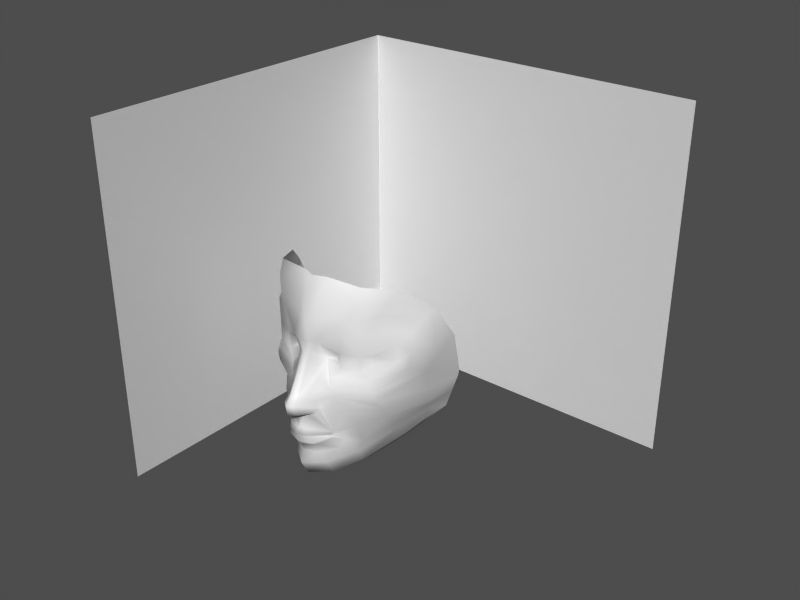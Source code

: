 # Source: hero2-1.blend  (saved by Blender 2.34.0; exported with 4.5.12 LTS)
import bpy
from mathutils import Matrix  # noqa: F401  (used for matrix-valued properties, if any)

bpy.ops.wm.read_factory_settings(use_empty=True)
scene = bpy.context.scene
scene.name = '1'

# ---- collections
col_collection_1 = bpy.data.collections.new('Collection 1'); scene.collection.children.link(col_collection_1)

# ---- materials (node trees are filled in below, after node groups)
mat_material = bpy.data.materials.new('Material')
mat_material.alpha_threshold = 0.0
mat_material.preview_render_type = 'FLAT'
mat_material.roughness = 0.5
mat_material.line_color = (0.0, 0.0, 0.0, 1.0)

# ---- material node trees

# ---- meshes
me_plane_001 = bpy.data.meshes.new('Plane.001')
me_plane_001.from_pydata([(0.0819, -0.3449, 1.866e-08), (0.07519, -0.1815, 1.12e-08), (0.005092, -0.03007, 1.537e-09), (0.1403, 0.3203, -7.87e-09), (0.07197, -0.1282, 0.0001982), (0.08989, -0.2352, 1.421e-08), (0.02799, 0.06343, -1.549e-09), (0.0618, -0.04279, 4.572e-09), (0.05773, -0.1571, 0.0001982), (0.1047, -0.2831, 9.584e-09), (0.06395, -0.2047, 1.174e-08), (0.1256, -0.4244, 2.404e-08), (-0.005028, 0.02432, -1.283e-09), (0.1298, 0.2629, -5.819e-09), (0.1501, 0.4135, -1.155e-08), (0.1742, 0.5363, -1.589e-08), (0.2101, 0.6385, -1.913e-08), (0.2308, 0.6433, 0.07404), (0.2661, 0.6293, 0.2503), (0.5704, 0.4628, 0.4482), (0.6677, 0.3025, 0.4837), (0.7548, 0.02144, 0.4497), (0.3755, -0.4116, 0.1569), (0.7483, -0.1793, 0.3833), (0.6391, -0.3073, 0.2729), (0.7519, 0.06343, 0.4574), (0.5372, -0.3623, 0.2195), (0.2399, 0.2804, 0.2584), (0.2394, 0.1994, 0.2584), (0.2072, 0.1994, 0.1653), (0.2075, 0.2804, 0.1653), (0.3076, 0.2272, 0.2939), (0.3079, 0.2676, 0.2939), (0.2311, 0.2505, 0.1249), (0.231, 0.2207, 0.1249), (0.2631, 0.4087, 0.2863), (0.1457, 0.3372, 0.0737), (0.2008, 0.3818, 0.1715), (0.3939, 0.3138, 0.3669), (0.3983, 0.2272, 0.367), (0.2207, 0.2152, 0.06764), (0.1791, 0.1453, 0.1251), (0.2435, 0.1505, 0.2828), (0.2612, 0.09721, 0.3127), (0.1769, 0.0887, 0.1251), (0.4294, 0.1842, 0.3975), (0.4314, 0.3844, 0.4076), (0.3358, 0.4851, 0.2947), (0.1419, 0.2629, 0.03191), (0.02425, 0.02432, 0.03805), (0.09098, -0.04279, 0.03928), (0.05727, 0.06343, 0.02946), (0.134, 0.3326, 0.03191), (0.03434, -0.03007, 0.03928), (0.1476, -0.03007, 0.07488), (0.09018, 0.06343, 0.05155), (0.1226, -0.04279, 0.07488), (0.1376, 0.02432, 0.07365), (0.08569, -0.1996, 0.0732), (0.0687, -0.1517, 0.05217), (0.1162, -0.223, 0.0732), (0.0928, -0.1766, 0.05217), (0.1673, -0.1687, 0.1336), (0.1673, -0.183, 0.1336), (0.1673, -0.161, 0.1336), (0.1673, -0.1748, 0.1336), (0.0767, -0.1216, 0.05032), (0.1637, -0.1424, 0.1443), (0.2184, -0.1482, 0.174), (0.215, -0.1939, 0.1802), (0.1882, -0.2424, 0.1625), (0.1396, -0.2821, 0.0637), (0.1967, -0.4082, 0.1103), (0.1531, -0.3318, 0.1022), (0.2825, -0.2959, 0.2), (0.3279, -0.3708, 0.1906), (0.2947, -0.4342, 0.05862), (0.1764, -0.02715, 0.1802), (0.248, -0.1125, 0.23), (0.2948, -0.2247, 0.2231), (0.5279, -0.2912, 0.2784), (0.4826, -0.2163, 0.2879), (0.6392, -0.153, 0.355), (0.658, -0.2096, 0.3455), (0.1734, 0.04786, 0.1551), (0.2743, 0.04478, 0.3205), (0.3319, -0.02045, 0.3206), (0.44, -0.1633, 0.3061), (0.3837, -0.09213, 0.312), (0.2067, 0.4706, 0.2098), (0.1724, 0.4431, 0.05529), (0.5528, 0.1257, 0.4149), (0.5705, 0.01122, 0.4052), (0.5947, -0.06685, 0.3983), (0.612, -0.1038, 0.3844), (0.5353, 0.444, 0.4241), (0.1898, 0.5501, 0.05311), (0.2204, 0.5628, 0.2287), (0.3741, 0.5522, 0.3314), (0.4308, 0.5869, 0.3503), (0.4304, 0.2825, 0.4158), (0.544, 0.2937, 0.4674), (0.7515, -0.07894, 0.4165), (0.7499, -0.1291, 0.3999), (0.7531, -0.02875, 0.4331), (0.7531, -0.02875, -0.4319), (0.7499, -0.1291, -0.3987), (0.7515, -0.07894, -0.4153), (0.544, 0.2937, -0.4662), (0.4304, 0.2825, -0.4146), (0.4308, 0.5869, -0.349), (0.3741, 0.5522, -0.3301), (0.2204, 0.5628, -0.2275), (0.1898, 0.5501, -0.05185), (0.5353, 0.444, -0.4229), (0.612, -0.1038, -0.3831), (0.5947, -0.06685, -0.397), (0.5705, 0.01122, -0.404), (0.5528, 0.1257, -0.4136), (0.1724, 0.4431, -0.05403), (0.2067, 0.4706, -0.2085), (0.3837, -0.09213, -0.3107), (0.44, -0.1633, -0.3049), (0.3319, -0.02045, -0.3193), (0.2743, 0.04478, -0.3192), (0.1734, 0.04786, -0.1538), (0.658, -0.2096, -0.3443), (0.6392, -0.153, -0.3537), (0.4826, -0.2163, -0.2866), (0.5279, -0.2912, -0.2771), (0.2948, -0.2247, -0.2218), (0.248, -0.1125, -0.2287), (0.1764, -0.02715, -0.1789), (0.2947, -0.4342, -0.05737), (0.3279, -0.3708, -0.1893), (0.2825, -0.2959, -0.1988), (0.1531, -0.3318, -0.1009), (0.1967, -0.4082, -0.1091), (0.1396, -0.2821, -0.06245), (0.1882, -0.2424, -0.1612), (0.215, -0.1939, -0.1789), (0.2184, -0.1482, -0.1728), (0.1637, -0.1424, -0.143), (0.0767, -0.1216, -0.04907), (0.1673, -0.1748, -0.1324), (0.1673, -0.161, -0.1324), (0.1673, -0.183, -0.1324), (0.1673, -0.1687, -0.1324), (0.0928, -0.1766, -0.05091), (0.1162, -0.223, -0.07195), (0.0687, -0.1517, -0.05091), (0.08569, -0.1996, -0.07195), (0.1376, 0.02432, -0.07239), (0.1226, -0.04279, -0.07362), (0.09018, 0.06343, -0.0503), (0.1476, -0.03007, -0.07362), (0.03434, -0.03007, -0.03802), (0.134, 0.3326, -0.03066), (0.05727, 0.06343, -0.0282), (0.09098, -0.04279, -0.03802), (0.02425, 0.02432, -0.0368), (0.1419, 0.2629, -0.03066), (0.3358, 0.4851, -0.2934), (0.4314, 0.3844, -0.4063), (0.4294, 0.1842, -0.3962), (0.1769, 0.0887, -0.1238), (0.2612, 0.09721, -0.3114), (0.2435, 0.1505, -0.2815), (0.1791, 0.1453, -0.1239), (0.2207, 0.2152, -0.06638), (0.3983, 0.2272, -0.3658), (0.3939, 0.3138, -0.3656), (0.2008, 0.3818, -0.1702), (0.1457, 0.3372, -0.07244), (0.2631, 0.4087, -0.2851), (0.231, 0.2207, -0.1236), (0.2311, 0.2505, -0.1236), (0.3079, 0.2676, -0.2926), (0.3076, 0.2272, -0.2926), (0.2075, 0.2804, -0.1641), (0.2072, 0.1994, -0.1641), (0.2394, 0.1994, -0.2571), (0.2399, 0.2804, -0.2571), (0.5372, -0.3623, -0.2182), (0.7519, 0.06343, -0.4561), (0.6391, -0.3073, -0.2717), (0.7483, -0.1793, -0.382), (0.3755, -0.4116, -0.1557), (0.7548, 0.02144, -0.4485), (0.6677, 0.3025, -0.4825), (0.5704, 0.4628, -0.4469), (0.2661, 0.6293, -0.249), (0.2308, 0.6433, -0.07279), (0.2956, -0.4535, -0.0001918), (0.3755, -0.4264, 0.0006276), (0.5338, -0.3847, 0.0006276), (0.6578, -0.3159, 0.0006276)], [], [(29, 28, 27, 30), (27, 28, 31, 32), (29, 30, 33, 34), (30, 37, 36, 33), (27, 35, 37, 30), (27, 32, 38, 35), (32, 31, 39, 38), (29, 34, 40, 41), (28, 29, 41, 42), (28, 42, 39, 31), (33, 36, 40, 34), (42, 43, 45, 39), (42, 41, 44, 43), (35, 38, 46, 47), (12, 49, 51, 6), (12, 2, 53, 49), (7, 50, 53, 2), (13, 6, 51, 48), (13, 48, 52, 3), (50, 56, 54, 53), (49, 53, 54, 57), (49, 57, 55, 51), (39, 45, 100), (1, 61, 59, 8), (1, 10, 58, 61), (5, 60, 58, 10), (60, 63, 65, 58), (61, 58, 65, 62), (61, 62, 64, 59), (4, 8, 59, 66), (59, 64, 67, 66), (5, 9, 71, 60), (60, 71, 70, 63), (63, 70, 69, 65), (62, 65, 69, 68), (62, 68, 67, 64), (73, 0, 11, 72), (0, 73, 71, 9), (72, 75, 74, 73), (70, 71, 73, 74), (193, 76, 72, 11), (22, 75, 72, 76), (36, 52, 48, 40), (40, 48, 51, 55), (40, 55, 44, 41), (4, 66, 50, 7), (50, 66, 67, 56), (54, 56, 67, 77), (69, 70, 74, 79), (68, 69, 79, 78), (67, 68, 78, 77), (75, 80, 81, 74), (80, 83, 82, 81), (22, 26, 80, 75), (24, 83, 80, 26), (44, 55, 57, 84), (54, 77, 84, 57), (84, 77, 86, 85), (43, 44, 84, 85), (79, 87, 88, 78), (74, 81, 87, 79), (77, 78, 88, 86), (35, 47, 89, 37), (36, 37, 89, 90), (43, 85, 91, 45), (85, 86, 92, 91), (88, 87, 94, 93), (86, 88, 93, 92), (81, 82, 94, 87), (46, 100, 101, 95), (90, 89, 97, 96), (89, 47, 98, 97), (47, 46, 95, 98), (3, 52, 14), (14, 52, 36, 90), (14, 90, 96, 15), (15, 96, 17, 16), (17, 96, 97, 18), (18, 97, 98, 99), (19, 99, 98, 95), (100, 45, 91, 101), (100, 46, 38), (100, 38, 39), (19, 95, 101, 20), (20, 101, 91, 25), (21, 25, 91, 92), (23, 103, 82, 83), (82, 103, 102, 94), (93, 94, 102, 104), (21, 92, 93, 104), (23, 83, 24), (180, 179, 182, 181), (182, 177, 178, 181), (180, 175, 176, 179), (179, 176, 173, 172), (182, 179, 172, 174), (182, 174, 171, 177), (177, 171, 170, 178), (180, 168, 169, 175), (181, 167, 168, 180), (181, 178, 170, 167), (176, 175, 169, 173), (167, 170, 164, 166), (167, 166, 165, 168), (174, 162, 163, 171), (12, 6, 158, 160), (12, 160, 156, 2), (7, 2, 156, 159), (13, 161, 158, 6), (13, 3, 157, 161), (159, 156, 155, 153), (160, 152, 155, 156), (160, 158, 154, 152), (170, 109, 164), (1, 8, 150, 148), (1, 148, 151, 10), (5, 10, 151, 149), (149, 151, 144, 146), (148, 147, 144, 151), (148, 150, 145, 147), (4, 143, 150, 8), (150, 143, 142, 145), (5, 149, 138, 9), (149, 146, 139, 138), (146, 144, 140, 139), (147, 141, 140, 144), (147, 145, 142, 141), (11, 0, 136, 137), (0, 9, 138, 136), (137, 136, 135, 134), (139, 135, 136, 138), (193, 11, 137, 133), (187, 133, 137, 134), (173, 169, 161, 157), (169, 154, 158, 161), (169, 168, 165, 154), (4, 7, 159, 143), (159, 153, 142, 143), (155, 132, 142, 153), (140, 130, 135, 139), (141, 131, 130, 140), (142, 132, 131, 141), (134, 135, 128, 129), (129, 128, 127, 126), (187, 134, 129, 183), (185, 183, 129, 126), (165, 125, 152, 154), (155, 152, 125, 132), (125, 124, 123, 132), (166, 124, 125, 165), (130, 131, 121, 122), (135, 130, 122, 128), (132, 123, 121, 131), (174, 172, 120, 162), (173, 119, 120, 172), (166, 164, 118, 124), (124, 118, 117, 123), (121, 116, 115, 122), (123, 117, 116, 121), (128, 122, 115, 127), (163, 114, 108, 109), (119, 113, 112, 120), (120, 112, 111, 162), (162, 111, 114, 163), (3, 14, 157), (14, 119, 173, 157), (14, 15, 113, 119), (15, 16, 192, 113), (192, 191, 112, 113), (191, 110, 111, 112), (190, 114, 111, 110), (109, 108, 118, 164), (109, 171, 163), (109, 170, 171), (190, 189, 108, 114), (189, 184, 118, 108), (188, 117, 118, 184), (186, 126, 127, 106), (127, 115, 107, 106), (116, 105, 107, 115), (188, 105, 116, 117), (186, 185, 126), (22, 76, 193, 194), (193, 133, 187, 194), (183, 195, 194, 187), (22, 194, 195, 26), (183, 185, 196, 195), (24, 26, 195, 196)])
me_plane_001.polygons.foreach_set('use_smooth', [True] * 188)
_uv = me_plane_001.uv_layers.new(name='UVMap')
_uv.uv.foreach_set('vector', [0.5469, 0.4473, 0.5957, 0.4473, 0.5957, 0.4883, 0.5469, 0.4883, 0.5957, 0.4883, 0.5957, 0.4473, 0.6113, 0.4609, 0.6113, 0.4844, 0.5469, 0.4473, 0.5469, 0.4883, 0.5293, 0.4727, 0.5293, 0.457, 0.5469, 0.4883, 0.5527, 0.5391, 0.5, 0.5176, 0.5293, 0.4727, 0.5957, 0.4883, 0.6094, 0.5547, 0.5527, 0.5391, 0.5469, 0.4883, 0.5957, 0.4883, 0.6113, 0.4844, 0.6504, 0.5059, 0.6094, 0.5547, 0.6113, 0.4844, 0.6113, 0.4609, 0.6504, 0.4609, 0.6504, 0.5059, 0.5469, 0.4473, 0.5293, 0.457, 0.4961, 0.4551, 0.5293, 0.4199, 0.5957, 0.4473, 0.5469, 0.4473, 0.5293, 0.4199, 0.6074, 0.4219, 0.5957, 0.4473, 0.6074, 0.4219, 0.6504, 0.4609, 0.6113, 0.4609, 0.5293, 0.4727, 0.5, 0.5176, 0.4961, 0.4551, 0.5293, 0.457, 0.6074, 0.4219, 0.623, 0.3945, 0.666, 0.4395, 0.6504, 0.4609, 0.6074, 0.4219, 0.5293, 0.4199, 0.5293, 0.3906, 0.623, 0.3945, 0.6094, 0.5547, 0.6504, 0.5059, 0.6719, 0.541, 0.6152, 0.5938, 0.4648, 0.3594, 0.4824, 0.3594, 0.4766, 0.3789, 0.4648, 0.3789, 0.4648, 0.3594, 0.4648, 0.3301, 0.4824, 0.3301, 0.4824, 0.3594, 0.4648, 0.3242, 0.4824, 0.3242, 0.4824, 0.3301, 0.4648, 0.3301, 0.4648, 0.4785, 0.4648, 0.3789, 0.4766, 0.3789, 0.4785, 0.4785, 0.4648, 0.4785, 0.4785, 0.4785, 0.4785, 0.5156, 0.4648, 0.5098, 0.4824, 0.3242, 0.5, 0.3242, 0.5, 0.3301, 0.4824, 0.3301, 0.4824, 0.3594, 0.4824, 0.3301, 0.5, 0.3301, 0.5, 0.3594, 0.4824, 0.3594, 0.5, 0.3594, 0.4902, 0.3789, 0.4766, 0.3789, 0.6504, 0.4609, 0.666, 0.4395, 0.6758, 0.4902, 0.4648, 0.252, 0.4902, 0.2559, 0.4902, 0.2695, 0.4648, 0.2656, 0.4648, 0.252, 0.4648, 0.2402, 0.5, 0.2441, 0.4902, 0.2559, 0.4648, 0.2246, 0.5, 0.2324, 0.5, 0.2441, 0.4648, 0.2402, 0.5, 0.2324, 0.5312, 0.252, 0.5312, 0.2559, 0.5, 0.2441, 0.4902, 0.2559, 0.5, 0.2441, 0.5312, 0.2559, 0.5312, 0.2578, 0.4902, 0.2559, 0.5312, 0.2578, 0.5312, 0.2617, 0.4902, 0.2695, 0.4648, 0.2793, 0.4648, 0.2656, 0.4902, 0.2695, 0.4883, 0.2812, 0.4902, 0.2695, 0.5312, 0.2617, 0.5371, 0.2715, 0.4883, 0.2812, 0.4648, 0.2246, 0.4648, 0.2031, 0.4961, 0.2031, 0.5, 0.2324, 0.5, 0.2324, 0.4961, 0.2031, 0.5449, 0.2227, 0.5312, 0.252, 0.5312, 0.252, 0.5449, 0.2227, 0.5547, 0.248, 0.5312, 0.2559, 0.5312, 0.2578, 0.5312, 0.2559, 0.5547, 0.248, 0.5527, 0.2695, 0.5312, 0.2578, 0.5527, 0.2695, 0.5371, 0.2715, 0.5312, 0.2617, 0.5156, 0.1758, 0.4648, 0.168, 0.4648, 0.1289, 0.5195, 0.1367, 0.4648, 0.168, 0.5156, 0.1758, 0.4961, 0.2031, 0.4648, 0.2031, 0.5195, 0.1367, 0.5605, 0.1582, 0.5645, 0.1934, 0.5156, 0.1758, 0.5449, 0.2227, 0.4961, 0.2031, 0.5156, 0.1758, 0.5645, 0.1934, 0.4648, 0.1113, 0.4941, 0.123, 0.5195, 0.1367, 0.4648, 0.1289, 0.543, 0.1328, 0.5605, 0.1582, 0.5195, 0.1367, 0.4941, 0.123, 0.5, 0.5176, 0.4785, 0.5156, 0.4785, 0.4785, 0.4961, 0.4551, 0.4961, 0.4551, 0.4785, 0.4785, 0.4766, 0.3789, 0.4902, 0.3789, 0.4961, 0.4551, 0.4902, 0.3789, 0.5293, 0.3906, 0.5293, 0.4199, 0.4648, 0.2793, 0.4883, 0.2812, 0.4824, 0.3242, 0.4648, 0.3242, 0.4824, 0.3242, 0.4883, 0.2812, 0.5371, 0.2715, 0.5, 0.3242, 0.5, 0.3301, 0.5, 0.3242, 0.5371, 0.2715, 0.5547, 0.332, 0.5547, 0.248, 0.5449, 0.2227, 0.5645, 0.1934, 0.5762, 0.2305, 0.5527, 0.2695, 0.5547, 0.248, 0.5762, 0.2305, 0.5801, 0.2891, 0.5371, 0.2715, 0.5527, 0.2695, 0.5801, 0.2891, 0.5547, 0.332, 0.5605, 0.1582, 0.6055, 0.1953, 0.6094, 0.2363, 0.5645, 0.1934, 0.6055, 0.1953, 0.6406, 0.2363, 0.6445, 0.2676, 0.6094, 0.2363, 0.543, 0.1328, 0.5762, 0.1602, 0.6055, 0.1953, 0.5605, 0.1582, 0.6016, 0.1895, 0.6406, 0.2363, 0.6055, 0.1953, 0.5762, 0.1602, 0.5293, 0.3906, 0.4902, 0.3789, 0.5, 0.3594, 0.541, 0.3691, 0.5, 0.3301, 0.5547, 0.332, 0.541, 0.3691, 0.5, 0.3594, 0.541, 0.3691, 0.5547, 0.332, 0.627, 0.3359, 0.627, 0.3672, 0.623, 0.3945, 0.5293, 0.3906, 0.541, 0.3691, 0.627, 0.3672, 0.5762, 0.2305, 0.6211, 0.2617, 0.623, 0.2988, 0.5801, 0.2891, 0.5645, 0.1934, 0.6094, 0.2363, 0.6211, 0.2617, 0.5762, 0.2305, 0.5547, 0.332, 0.5801, 0.2891, 0.623, 0.2988, 0.627, 0.3359, 0.6094, 0.5547, 0.6152, 0.5938, 0.5723, 0.584, 0.5527, 0.5391, 0.5, 0.5176, 0.5527, 0.5391, 0.5723, 0.584, 0.4922, 0.5723, 0.623, 0.3945, 0.627, 0.3672, 0.6758, 0.4082, 0.666, 0.4395, 0.627, 0.3672, 0.627, 0.3359, 0.6699, 0.3516, 0.6758, 0.4082, 0.623, 0.2988, 0.6211, 0.2617, 0.6602, 0.293, 0.666, 0.3125, 0.627, 0.3359, 0.623, 0.2988, 0.666, 0.3125, 0.6699, 0.3516, 0.6094, 0.2363, 0.6445, 0.2676, 0.6602, 0.293, 0.6211, 0.2617, 0.6719, 0.541, 0.6758, 0.4902, 0.7031, 0.4941, 0.6777, 0.5742, 0.4922, 0.5723, 0.5723, 0.584, 0.5801, 0.6328, 0.4902, 0.627, 0.5723, 0.584, 0.6152, 0.5938, 0.6309, 0.627, 0.5801, 0.6328, 0.6152, 0.5938, 0.6719, 0.541, 0.6777, 0.5742, 0.6309, 0.627, 0.4648, 0.5098, 0.4785, 0.5156, 0.4648, 0.5566, 0.4648, 0.5566, 0.4785, 0.5156, 0.5, 0.5176, 0.4922, 0.5723, 0.4648, 0.5566, 0.4922, 0.5723, 0.4902, 0.627, 0.4648, 0.6191, 0.4648, 0.6191, 0.4902, 0.627, 0.5, 0.6758, 0.4648, 0.6719, 0.5, 0.6758, 0.4902, 0.627, 0.5801, 0.6328, 0.5898, 0.666, 0.5898, 0.666, 0.5801, 0.6328, 0.6309, 0.627, 0.6426, 0.6445, 0.6914, 0.582, 0.6426, 0.6445, 0.6309, 0.627, 0.6777, 0.5742, 0.6758, 0.4902, 0.666, 0.4395, 0.6758, 0.4082, 0.7031, 0.4941, 0.6758, 0.4902, 0.6719, 0.541, 0.6504, 0.5059, 0.6758, 0.4902, 0.6504, 0.5059, 0.6504, 0.4609, 0.6914, 0.582, 0.6777, 0.5742, 0.7031, 0.4941, 0.7109, 0.498, 0.7109, 0.498, 0.7031, 0.4941, 0.6758, 0.4082, 0.6973, 0.3789, 0.6934, 0.3574, 0.6973, 0.3789, 0.6758, 0.4082, 0.6699, 0.3516, 0.6602, 0.2539, 0.666, 0.2793, 0.6445, 0.2676, 0.6406, 0.2363, 0.6445, 0.2676, 0.666, 0.2793, 0.6758, 0.3027, 0.6602, 0.293, 0.666, 0.3125, 0.6602, 0.293, 0.6758, 0.3027, 0.6855, 0.332, 0.6934, 0.3574, 0.6699, 0.3516, 0.666, 0.3125, 0.6855, 0.332, 0.6602, 0.2539, 0.6406, 0.2363, 0.6016, 0.1895, 0.3809, 0.4473, 0.3809, 0.4883, 0.3301, 0.4883, 0.3301, 0.4473, 0.3301, 0.4883, 0.3145, 0.4844, 0.3145, 0.4609, 0.3301, 0.4473, 0.3809, 0.4473, 0.4004, 0.457, 0.4004, 0.4727, 0.3809, 0.4883, 0.3809, 0.4883, 0.4004, 0.4727, 0.4277, 0.5176, 0.375, 0.5391, 0.3301, 0.4883, 0.3809, 0.4883, 0.375, 0.5391, 0.3164, 0.5547, 0.3301, 0.4883, 0.3164, 0.5547, 0.2773, 0.5059, 0.3145, 0.4844, 0.3145, 0.4844, 0.2773, 0.5059, 0.2773, 0.4609, 0.3145, 0.4609, 0.3809, 0.4473, 0.4004, 0.4199, 0.4297, 0.4551, 0.4004, 0.457, 0.3301, 0.4473, 0.3184, 0.4219, 0.4004, 0.4199, 0.3809, 0.4473, 0.3301, 0.4473, 0.3145, 0.4609, 0.2773, 0.4609, 0.3184, 0.4219, 0.4004, 0.4727, 0.4004, 0.457, 0.4297, 0.4551, 0.4277, 0.5176, 0.3184, 0.4219, 0.2773, 0.4609, 0.2598, 0.4395, 0.3047, 0.3945, 0.3184, 0.4219, 0.3047, 0.3945, 0.4004, 0.3906, 0.4004, 0.4199, 0.3164, 0.5547, 0.3145, 0.5938, 0.2559, 0.541, 0.2773, 0.5059, 0.4648, 0.3594, 0.4648, 0.3789, 0.4492, 0.3789, 0.4453, 0.3594, 0.4648, 0.3594, 0.4453, 0.3594, 0.4434, 0.3301, 0.4648, 0.3301, 0.4648, 0.3242, 0.4648, 0.3301, 0.4434, 0.3301, 0.4434, 0.3242, 0.4648, 0.4785, 0.4473, 0.4785, 0.4492, 0.3789, 0.4648, 0.3789, 0.4648, 0.4785, 0.4648, 0.5098, 0.4473, 0.5156, 0.4473, 0.4785, 0.4434, 0.3242, 0.4434, 0.3301, 0.4258, 0.3301, 0.4258, 0.3242, 0.4453, 0.3594, 0.4277, 0.3594, 0.4258, 0.3301, 0.4434, 0.3301, 0.4453, 0.3594, 0.4492, 0.3789, 0.4375, 0.3789, 0.4277, 0.3594, 0.2773, 0.4609, 0.252, 0.4902, 0.2598, 0.4395, 0.4648, 0.252, 0.4648, 0.2656, 0.4375, 0.2695, 0.4375, 0.2559, 0.4648, 0.252, 0.4375, 0.2559, 0.4277, 0.2441, 0.4648, 0.2402, 0.4648, 0.2246, 0.4648, 0.2402, 0.4277, 0.2441, 0.4277, 0.2324, 0.4277, 0.2324, 0.4277, 0.2441, 0.3945, 0.2559, 0.3945, 0.252, 0.4375, 0.2559, 0.3945, 0.2578, 0.3945, 0.2559, 0.4277, 0.2441, 0.4375, 0.2559, 0.4375, 0.2695, 0.3945, 0.2617, 0.3945, 0.2578, 0.4648, 0.2793, 0.4375, 0.2812, 0.4375, 0.2695, 0.4648, 0.2656, 0.4375, 0.2695, 0.4375, 0.2812, 0.3906, 0.2715, 0.3945, 0.2617, 0.4648, 0.2246, 0.4277, 0.2324, 0.4297, 0.2031, 0.4648, 0.2031, 0.4277, 0.2324, 0.3945, 0.252, 0.3809, 0.2227, 0.4297, 0.2031, 0.3945, 0.252, 0.3945, 0.2559, 0.3711, 0.248, 0.3809, 0.2227, 0.3945, 0.2578, 0.373, 0.2695, 0.3711, 0.248, 0.3945, 0.2559, 0.3945, 0.2578, 0.3945, 0.2617, 0.3906, 0.2715, 0.373, 0.2695, 0.4648, 0.1289, 0.4648, 0.168, 0.4121, 0.1758, 0.4062, 0.1367, 0.4648, 0.168, 0.4648, 0.2031, 0.4297, 0.2031, 0.4121, 0.1758, 0.4062, 0.1367, 0.4121, 0.1758, 0.3613, 0.1934, 0.3672, 0.1582, 0.3809, 0.2227, 0.3613, 0.1934, 0.4121, 0.1758, 0.4297, 0.2031, 0.4648, 0.1113, 0.4648, 0.1289, 0.4062, 0.1367, 0.4336, 0.123, 0.3848, 0.1328, 0.4336, 0.123, 0.4062, 0.1367, 0.3672, 0.1582, 0.4277, 0.5176, 0.4297, 0.4551, 0.4473, 0.4785, 0.4473, 0.5156, 0.4297, 0.4551, 0.4375, 0.3789, 0.4492, 0.3789, 0.4473, 0.4785, 0.4297, 0.4551, 0.4004, 0.4199, 0.4004, 0.3906, 0.4375, 0.3789, 0.4648, 0.2793, 0.4648, 0.3242, 0.4434, 0.3242, 0.4375, 0.2812, 0.4434, 0.3242, 0.4258, 0.3242, 0.3906, 0.2715, 0.4375, 0.2812, 0.4258, 0.3301, 0.3711, 0.332, 0.3906, 0.2715, 0.4258, 0.3242, 0.3711, 0.248, 0.3496, 0.2305, 0.3613, 0.1934, 0.3809, 0.2227, 0.373, 0.2695, 0.3457, 0.2891, 0.3496, 0.2305, 0.3711, 0.248, 0.3906, 0.2715, 0.3711, 0.332, 0.3457, 0.2891, 0.373, 0.2695, 0.3672, 0.1582, 0.3613, 0.1934, 0.3164, 0.2363, 0.3223, 0.1953, 0.3223, 0.1953, 0.3164, 0.2363, 0.2832, 0.2676, 0.2871, 0.2363, 0.3848, 0.1328, 0.3672, 0.1582, 0.3223, 0.1953, 0.3496, 0.1602, 0.3242, 0.1895, 0.3496, 0.1602, 0.3223, 0.1953, 0.2871, 0.2363, 0.4004, 0.3906, 0.3848, 0.3691, 0.4277, 0.3594, 0.4375, 0.3789, 0.4258, 0.3301, 0.4277, 0.3594, 0.3848, 0.3691, 0.3711, 0.332, 0.3848, 0.3691, 0.3008, 0.3672, 0.3008, 0.3359, 0.3711, 0.332, 0.3047, 0.3945, 0.3008, 0.3672, 0.3848, 0.3691, 0.4004, 0.3906, 0.3496, 0.2305, 0.3457, 0.2891, 0.3047, 0.2988, 0.3066, 0.2617, 0.3613, 0.1934, 0.3496, 0.2305, 0.3066, 0.2617, 0.3164, 0.2363, 0.3711, 0.332, 0.3008, 0.3359, 0.3047, 0.2988, 0.3457, 0.2891, 0.3164, 0.5547, 0.375, 0.5391, 0.3574, 0.584, 0.3145, 0.5938, 0.4277, 0.5176, 0.4355, 0.5723, 0.3574, 0.584, 0.375, 0.5391, 0.3047, 0.3945, 0.2598, 0.4395, 0.252, 0.4082, 0.3008, 0.3672, 0.3008, 0.3672, 0.252, 0.4082, 0.2578, 0.3516, 0.3008, 0.3359, 0.3047, 0.2988, 0.2598, 0.3125, 0.2676, 0.293, 0.3066, 0.2617, 0.3008, 0.3359, 0.2578, 0.3516, 0.2598, 0.3125, 0.3047, 0.2988, 0.3164, 0.2363, 0.3066, 0.2617, 0.2676, 0.293, 0.2832, 0.2676, 0.2559, 0.541, 0.248, 0.5742, 0.2266, 0.4941, 0.252, 0.4902, 0.4355, 0.5723, 0.4355, 0.627, 0.3477, 0.6328, 0.3574, 0.584, 0.3574, 0.584, 0.3477, 0.6328, 0.2949, 0.627, 0.3145, 0.5938, 0.3145, 0.5938, 0.2949, 0.627, 0.248, 0.5742, 0.2559, 0.541, 0.4648, 0.5098, 0.4648, 0.5566, 0.4473, 0.5156, 0.4648, 0.5566, 0.4355, 0.5723, 0.4277, 0.5176, 0.4473, 0.5156, 0.4648, 0.5566, 0.4648, 0.6191, 0.4355, 0.627, 0.4355, 0.5723, 0.4648, 0.6191, 0.4648, 0.6719, 0.4277, 0.6758, 0.4355, 0.627, 0.4277, 0.6758, 0.3379, 0.666, 0.3477, 0.6328, 0.4355, 0.627, 0.3379, 0.666, 0.2832, 0.6445, 0.2949, 0.627, 0.3477, 0.6328, 0.2363, 0.582, 0.248, 0.5742, 0.2949, 0.627, 0.2832, 0.6445, 0.252, 0.4902, 0.2266, 0.4941, 0.252, 0.4082, 0.2598, 0.4395, 0.252, 0.4902, 0.2773, 0.5059, 0.2559, 0.541, 0.252, 0.4902, 0.2773, 0.4609, 0.2773, 0.5059, 0.2363, 0.582, 0.2148, 0.498, 0.2266, 0.4941, 0.248, 0.5742, 0.2148, 0.498, 0.2305, 0.3789, 0.252, 0.4082, 0.2266, 0.4941, 0.2344, 0.3574, 0.2578, 0.3516, 0.252, 0.4082, 0.2305, 0.3789, 0.2676, 0.2539, 0.2871, 0.2363, 0.2832, 0.2676, 0.2598, 0.2793, 0.2832, 0.2676, 0.2676, 0.293, 0.252, 0.3027, 0.2598, 0.2793, 0.2598, 0.3125, 0.2422, 0.332, 0.252, 0.3027, 0.2676, 0.293, 0.2344, 0.3574, 0.2422, 0.332, 0.2598, 0.3125, 0.2578, 0.3516, 0.2676, 0.2539, 0.3242, 0.1895, 0.2871, 0.2363, 0.543, 0.1328, 0.4941, 0.123, 0.4648, 0.1113, 0.4648, 0.127, 0.4648, 0.1113, 0.4336, 0.123, 0.3848, 0.1328, 0.4648, 0.127, 0.3496, 0.1602, 0.4648, 0.1484, 0.4648, 0.127, 0.3848, 0.1328, 0.543, 0.1328, 0.4648, 0.127, 0.4648, 0.1484, 0.5762, 0.1602, 0.3496, 0.1602, 0.3242, 0.1895, 0.4648, 0.1836, 0.4648, 0.1484, 0.6016, 0.1895, 0.5762, 0.1602, 0.4648, 0.1484, 0.4648, 0.1836])
_ca = me_plane_001.color_attributes.new('Col', 'BYTE_COLOR', 'CORNER')
_ca.data.foreach_set('color', [1.0, 1.0, 1.0, 1.0, 1.0, 1.0, 1.0, 1.0, 1.0, 1.0, 1.0, 1.0, 1.0, 1.0, 1.0, 1.0, 1.0, 1.0, 1.0, 1.0, 1.0, 1.0, 1.0, 1.0, 1.0, 1.0, 1.0, 1.0, 1.0, 1.0, 1.0, 1.0, 1.0, 1.0, 1.0, 1.0, 1.0, 1.0, 1.0, 1.0, 1.0, 1.0, 1.0, 1.0, 1.0, 1.0, 1.0, 1.0, 1.0, 1.0, 1.0, 1.0, 1.0, 1.0, 1.0, 1.0, 1.0, 1.0, 1.0, 1.0, 1.0, 1.0, 1.0, 1.0, 1.0, 1.0, 1.0, 1.0, 1.0, 1.0, 1.0, 1.0, 1.0, 1.0, 1.0, 1.0, 1.0, 1.0, 1.0, 1.0, 1.0, 1.0, 1.0, 1.0, 1.0, 1.0, 1.0, 1.0, 1.0, 1.0, 1.0, 1.0, 1.0, 1.0, 1.0, 1.0, 1.0, 1.0, 1.0, 1.0, 1.0, 1.0, 1.0, 1.0, 1.0, 1.0, 1.0, 1.0, 1.0, 1.0, 1.0, 1.0, 1.0, 1.0, 1.0, 1.0, 1.0, 1.0, 1.0, 1.0, 1.0, 1.0, 1.0, 1.0, 1.0, 1.0, 1.0, 1.0, 1.0, 1.0, 1.0, 1.0, 1.0, 1.0, 1.0, 1.0, 1.0, 1.0, 1.0, 1.0, 1.0, 1.0, 1.0, 1.0, 1.0, 1.0, 1.0, 1.0, 1.0, 1.0, 1.0, 1.0, 1.0, 1.0, 1.0, 1.0, 1.0, 1.0, 1.0, 1.0, 1.0, 1.0, 1.0, 1.0, 1.0, 1.0, 1.0, 1.0, 1.0, 1.0, 1.0, 1.0, 1.0, 1.0, 1.0, 1.0, 1.0, 1.0, 1.0, 1.0, 1.0, 1.0, 1.0, 1.0, 1.0, 1.0, 1.0, 1.0, 1.0, 1.0, 1.0, 1.0, 1.0, 1.0, 1.0, 1.0, 1.0, 1.0, 1.0, 1.0, 1.0, 1.0, 1.0, 1.0, 1.0, 1.0, 1.0, 1.0, 1.0, 1.0, 1.0, 1.0, 1.0, 1.0, 1.0, 1.0, 1.0, 1.0, 1.0, 1.0, 1.0, 1.0, 1.0, 1.0, 1.0, 1.0, 1.0, 1.0, 1.0, 1.0, 1.0, 1.0, 1.0, 1.0, 1.0, 1.0, 1.0, 1.0, 1.0, 1.0, 1.0, 1.0, 1.0, 1.0, 1.0, 1.0, 1.0, 1.0, 1.0, 1.0, 1.0, 1.0, 1.0, 1.0, 1.0, 1.0, 1.0, 1.0, 1.0, 1.0, 1.0, 1.0, 1.0, 1.0, 1.0, 1.0, 1.0, 1.0, 1.0, 1.0, 1.0, 1.0, 1.0, 1.0, 1.0, 1.0, 1.0, 1.0, 1.0, 1.0, 1.0, 1.0, 1.0, 1.0, 1.0, 1.0, 1.0, 1.0, 1.0, 1.0, 1.0, 1.0, 1.0, 1.0, 1.0, 1.0, 1.0, 1.0, 1.0, 1.0, 1.0, 1.0, 1.0, 1.0, 1.0, 1.0, 1.0, 1.0, 1.0, 1.0, 1.0, 1.0, 1.0, 1.0, 1.0, 1.0, 1.0, 1.0, 1.0, 1.0, 1.0, 1.0, 1.0, 1.0, 1.0, 1.0, 1.0, 1.0, 1.0, 1.0, 1.0, 1.0, 1.0, 1.0, 1.0, 1.0, 1.0, 1.0, 1.0, 1.0, 1.0, 1.0, 1.0, 1.0, 1.0, 1.0, 1.0, 1.0, 1.0, 1.0, 1.0, 1.0, 1.0, 1.0, 1.0, 1.0, 1.0, 1.0, 1.0, 1.0, 1.0, 1.0, 1.0, 1.0, 1.0, 1.0, 1.0, 1.0, 1.0, 1.0, 1.0, 1.0, 1.0, 1.0, 1.0, 1.0, 1.0, 1.0, 1.0, 1.0, 1.0, 1.0, 1.0, 1.0, 1.0, 1.0, 1.0, 1.0, 1.0, 1.0, 1.0, 1.0, 1.0, 1.0, 1.0, 1.0, 1.0, 1.0, 1.0, 1.0, 1.0, 1.0, 1.0, 1.0, 1.0, 1.0, 1.0, 1.0, 1.0, 1.0, 1.0, 1.0, 1.0, 1.0, 1.0, 1.0, 1.0, 1.0, 1.0, 1.0, 1.0, 1.0, 1.0, 1.0, 1.0, 1.0, 1.0, 1.0, 1.0, 1.0, 1.0, 1.0, 1.0, 1.0, 1.0, 1.0, 1.0, 1.0, 1.0, 1.0, 1.0, 1.0, 1.0, 1.0, 1.0, 1.0, 1.0, 1.0, 1.0, 1.0, 1.0, 1.0, 1.0, 1.0, 1.0, 1.0, 1.0, 1.0, 1.0, 1.0, 1.0, 1.0, 1.0, 1.0, 1.0, 1.0, 1.0, 1.0, 1.0, 1.0, 1.0, 1.0, 1.0, 1.0, 1.0, 1.0, 1.0, 1.0, 1.0, 1.0, 1.0, 1.0, 1.0, 1.0, 1.0, 1.0, 1.0, 1.0, 1.0, 1.0, 1.0, 1.0, 1.0, 1.0, 1.0, 1.0, 1.0, 1.0, 1.0, 1.0, 1.0, 1.0, 1.0, 1.0, 1.0, 1.0, 1.0, 1.0, 1.0, 1.0, 1.0, 1.0, 1.0, 1.0, 1.0, 1.0, 1.0, 1.0, 1.0, 1.0, 1.0, 1.0, 1.0, 1.0, 1.0, 1.0, 1.0, 1.0, 1.0, 1.0, 1.0, 1.0, 1.0, 1.0, 1.0, 1.0, 1.0, 1.0, 1.0, 1.0, 1.0, 1.0, 1.0, 1.0, 1.0, 1.0, 1.0, 1.0, 1.0, 1.0, 1.0, 1.0, 1.0, 1.0, 1.0, 1.0, 1.0, 1.0, 1.0, 1.0, 1.0, 1.0, 1.0, 1.0, 1.0, 1.0, 1.0, 1.0, 1.0, 1.0, 1.0, 1.0, 1.0, 1.0, 1.0, 1.0, 1.0, 1.0, 1.0, 1.0, 1.0, 1.0, 1.0, 1.0, 1.0, 1.0, 1.0, 1.0, 1.0, 1.0, 1.0, 1.0, 1.0, 1.0, 1.0, 1.0, 1.0, 1.0, 1.0, 1.0, 1.0, 1.0, 1.0, 1.0, 1.0, 1.0, 1.0, 1.0, 1.0, 1.0, 1.0, 1.0, 1.0, 1.0, 1.0, 1.0, 1.0, 1.0, 1.0, 1.0, 1.0, 1.0, 1.0, 1.0, 1.0, 1.0, 1.0, 1.0, 1.0, 1.0, 1.0, 1.0, 1.0, 1.0, 1.0, 1.0, 1.0, 1.0, 1.0, 1.0, 1.0, 1.0, 1.0, 1.0, 1.0, 1.0, 1.0, 1.0, 1.0, 1.0, 1.0, 1.0, 1.0, 1.0, 1.0, 1.0, 1.0, 1.0, 1.0, 1.0, 1.0, 1.0, 1.0, 1.0, 1.0, 1.0, 1.0, 1.0, 1.0, 1.0, 1.0, 1.0, 1.0, 1.0, 1.0, 1.0, 1.0, 1.0, 1.0, 1.0, 1.0, 1.0, 1.0, 1.0, 1.0, 1.0, 1.0, 1.0, 1.0, 1.0, 1.0, 1.0, 1.0, 1.0, 1.0, 1.0, 1.0, 1.0, 1.0, 1.0, 1.0, 1.0, 1.0, 1.0, 1.0, 1.0, 1.0, 1.0, 1.0, 1.0, 1.0, 1.0, 1.0, 1.0, 1.0, 1.0, 1.0, 1.0, 1.0, 1.0, 1.0, 1.0, 1.0, 1.0, 1.0, 1.0, 1.0, 1.0, 1.0, 1.0, 1.0, 1.0, 1.0, 1.0, 1.0, 1.0, 1.0, 1.0, 1.0, 1.0, 1.0, 1.0, 1.0, 1.0, 1.0, 1.0, 1.0, 1.0, 1.0, 1.0, 1.0, 1.0, 1.0, 1.0, 1.0, 1.0, 1.0, 1.0, 1.0, 1.0, 1.0, 1.0, 1.0, 1.0, 1.0, 1.0, 1.0, 1.0, 1.0, 1.0, 1.0, 1.0, 1.0, 1.0, 1.0, 1.0, 1.0, 1.0, 1.0, 1.0, 1.0, 1.0, 1.0, 1.0, 1.0, 1.0, 1.0, 1.0, 1.0, 1.0, 1.0, 1.0, 1.0, 1.0, 1.0, 1.0, 1.0, 1.0, 1.0, 1.0, 1.0, 1.0, 1.0, 1.0, 1.0, 1.0, 1.0, 1.0, 1.0, 1.0, 1.0, 1.0, 1.0, 1.0, 1.0, 1.0, 1.0, 1.0, 1.0, 1.0, 1.0, 1.0, 1.0, 1.0, 1.0, 1.0, 1.0, 1.0, 1.0, 1.0, 1.0, 1.0, 1.0, 1.0, 1.0, 1.0, 1.0, 1.0, 1.0, 1.0, 1.0, 1.0, 1.0, 1.0, 1.0, 1.0, 1.0, 1.0, 1.0, 1.0, 1.0, 1.0, 1.0, 1.0, 1.0, 1.0, 1.0, 1.0, 1.0, 1.0, 1.0, 1.0, 1.0, 1.0, 1.0, 1.0, 1.0, 1.0, 1.0, 1.0, 1.0, 1.0, 1.0, 1.0, 1.0, 1.0, 1.0, 1.0, 1.0, 1.0, 1.0, 1.0, 1.0, 1.0, 1.0, 1.0, 1.0, 1.0, 1.0, 1.0, 1.0, 1.0, 1.0, 1.0, 1.0, 1.0, 1.0, 1.0, 1.0, 1.0, 1.0, 1.0, 1.0, 1.0, 1.0, 1.0, 1.0, 1.0, 1.0, 1.0, 1.0, 1.0, 1.0, 1.0, 1.0, 1.0, 1.0, 1.0, 1.0, 1.0, 1.0, 1.0, 1.0, 1.0, 1.0, 1.0, 1.0, 1.0, 1.0, 1.0, 1.0, 1.0, 1.0, 1.0, 1.0, 1.0, 1.0, 1.0, 1.0, 1.0, 1.0, 1.0, 1.0, 1.0, 1.0, 1.0, 1.0, 1.0, 1.0, 1.0, 1.0, 1.0, 1.0, 1.0, 1.0, 1.0, 1.0, 1.0, 1.0, 1.0, 1.0, 1.0, 1.0, 1.0, 1.0, 1.0, 1.0, 1.0, 1.0, 1.0, 1.0, 1.0, 1.0, 1.0, 1.0, 1.0, 1.0, 1.0, 1.0, 1.0, 1.0, 1.0, 1.0, 1.0, 1.0, 1.0, 1.0, 1.0, 1.0, 1.0, 1.0, 1.0, 1.0, 1.0, 1.0, 1.0, 1.0, 1.0, 1.0, 1.0, 1.0, 1.0, 1.0, 1.0, 1.0, 1.0, 1.0, 1.0, 1.0, 1.0, 1.0, 1.0, 1.0, 1.0, 1.0, 1.0, 1.0, 1.0, 1.0, 1.0, 1.0, 1.0, 1.0, 1.0, 1.0, 1.0, 1.0, 1.0, 1.0, 1.0, 1.0, 1.0, 1.0, 1.0, 1.0, 1.0, 1.0, 1.0, 1.0, 1.0, 1.0, 1.0, 1.0, 1.0, 1.0, 1.0, 1.0, 1.0, 1.0, 1.0, 1.0, 1.0, 1.0, 1.0, 1.0, 1.0, 1.0, 1.0, 1.0, 1.0, 1.0, 1.0, 1.0, 1.0, 1.0, 1.0, 1.0, 1.0, 1.0, 1.0, 1.0, 1.0, 1.0, 1.0, 1.0, 1.0, 1.0, 1.0, 1.0, 1.0, 1.0, 1.0, 1.0, 1.0, 1.0, 1.0, 1.0, 1.0, 1.0, 1.0, 1.0, 1.0, 1.0, 1.0, 1.0, 1.0, 1.0, 1.0, 1.0, 1.0, 1.0, 1.0, 1.0, 1.0, 1.0, 1.0, 1.0, 1.0, 1.0, 1.0, 1.0, 1.0, 1.0, 1.0, 1.0, 1.0, 1.0, 1.0, 1.0, 1.0, 1.0, 1.0, 1.0, 1.0, 1.0, 1.0, 1.0, 1.0, 1.0, 1.0, 1.0, 1.0, 1.0, 1.0, 1.0, 1.0, 1.0, 1.0, 1.0, 1.0, 1.0, 1.0, 1.0, 1.0, 1.0, 1.0, 1.0, 1.0, 1.0, 1.0, 1.0, 1.0, 1.0, 1.0, 1.0, 1.0, 1.0, 1.0, 1.0, 1.0, 1.0, 1.0, 1.0, 1.0, 1.0, 1.0, 1.0, 1.0, 1.0, 1.0, 1.0, 1.0, 1.0, 1.0, 1.0, 1.0, 1.0, 1.0, 1.0, 1.0, 1.0, 1.0, 1.0, 1.0, 1.0, 1.0, 1.0, 1.0, 1.0, 1.0, 1.0, 1.0, 1.0, 1.0, 1.0, 1.0, 1.0, 1.0, 1.0, 1.0, 1.0, 1.0, 1.0, 1.0, 1.0, 1.0, 1.0, 1.0, 1.0, 1.0, 1.0, 1.0, 1.0, 1.0, 1.0, 1.0, 1.0, 1.0, 1.0, 1.0, 1.0, 1.0, 1.0, 1.0, 1.0, 1.0, 1.0, 1.0, 1.0, 1.0, 1.0, 1.0, 1.0, 1.0, 1.0, 1.0, 1.0, 1.0, 1.0, 1.0, 1.0, 1.0, 1.0, 1.0, 1.0, 1.0, 1.0, 1.0, 1.0, 1.0, 1.0, 1.0, 1.0, 1.0, 1.0, 1.0, 1.0, 1.0, 1.0, 1.0, 1.0, 1.0, 1.0, 1.0, 1.0, 1.0, 1.0, 1.0, 1.0, 1.0, 1.0, 1.0, 1.0, 1.0, 1.0, 1.0, 1.0, 1.0, 1.0, 1.0, 1.0, 1.0, 1.0, 1.0, 1.0, 1.0, 1.0, 1.0, 1.0, 1.0, 1.0, 1.0, 1.0, 1.0, 1.0, 1.0, 1.0, 1.0, 1.0, 1.0, 1.0, 1.0, 1.0, 1.0, 1.0, 1.0, 1.0, 1.0, 1.0, 1.0, 1.0, 1.0, 1.0, 1.0, 1.0, 1.0, 1.0, 1.0, 1.0, 1.0, 1.0, 1.0, 1.0, 1.0, 1.0, 1.0, 1.0, 1.0, 1.0, 1.0, 1.0, 1.0, 1.0, 1.0, 1.0, 1.0, 1.0, 1.0, 1.0, 1.0, 1.0, 1.0, 1.0, 1.0, 1.0, 1.0, 1.0, 1.0, 1.0, 1.0, 1.0, 1.0, 1.0, 1.0, 1.0, 1.0, 1.0, 1.0, 1.0, 1.0, 1.0, 1.0, 1.0, 1.0, 1.0, 1.0, 1.0, 1.0, 1.0, 1.0, 1.0, 1.0, 1.0, 1.0, 1.0, 1.0, 1.0, 1.0, 1.0, 1.0, 1.0, 1.0, 1.0, 1.0, 1.0, 1.0, 1.0, 1.0, 1.0, 1.0, 1.0, 1.0, 1.0, 1.0, 1.0, 1.0, 1.0, 1.0, 1.0, 1.0, 1.0, 1.0, 1.0, 1.0, 1.0, 1.0, 1.0, 1.0, 1.0, 1.0, 1.0, 1.0, 1.0, 1.0, 1.0, 1.0, 1.0, 1.0, 1.0, 1.0, 1.0, 1.0, 1.0, 1.0, 1.0, 1.0, 1.0, 1.0, 1.0, 1.0, 1.0, 1.0, 1.0, 1.0, 1.0, 1.0, 1.0, 1.0, 1.0, 1.0, 1.0, 1.0, 1.0, 1.0, 1.0, 1.0, 1.0, 1.0, 1.0, 1.0, 1.0, 1.0, 1.0, 1.0, 1.0, 1.0, 1.0, 1.0, 1.0, 1.0, 1.0, 1.0, 1.0, 1.0, 1.0, 1.0, 1.0, 1.0, 1.0, 1.0, 1.0, 1.0, 1.0, 1.0, 1.0, 1.0, 1.0, 1.0, 1.0, 1.0, 1.0, 1.0, 1.0, 1.0, 1.0, 1.0, 1.0, 1.0, 1.0, 1.0, 1.0, 1.0, 1.0, 1.0, 1.0, 1.0, 1.0, 1.0, 1.0, 1.0, 1.0, 1.0, 1.0, 1.0, 1.0, 1.0, 1.0, 1.0, 1.0, 1.0, 1.0, 1.0, 1.0, 1.0, 1.0, 1.0, 1.0, 1.0, 1.0, 1.0, 1.0, 1.0, 1.0, 1.0, 1.0, 1.0, 1.0, 1.0, 1.0, 1.0, 1.0, 1.0, 1.0, 1.0, 1.0, 1.0, 1.0, 1.0, 1.0, 1.0, 1.0, 1.0, 1.0, 1.0, 1.0, 1.0, 1.0, 1.0, 1.0, 1.0, 1.0, 1.0, 1.0, 1.0, 1.0, 1.0, 1.0, 1.0, 1.0, 1.0, 1.0, 1.0, 1.0, 1.0, 1.0, 1.0, 1.0, 1.0, 1.0, 1.0, 1.0, 1.0, 1.0, 1.0, 1.0, 1.0, 1.0, 1.0, 1.0, 1.0, 1.0, 1.0, 1.0, 1.0, 1.0, 1.0, 1.0, 1.0, 1.0, 1.0, 1.0, 1.0, 1.0, 1.0, 1.0, 1.0, 1.0, 1.0, 1.0, 1.0, 1.0, 1.0, 1.0, 1.0, 1.0, 1.0, 1.0, 1.0, 1.0, 1.0, 1.0, 1.0, 1.0, 1.0, 1.0, 1.0, 1.0, 1.0, 1.0, 1.0, 1.0, 1.0, 1.0, 1.0, 1.0, 1.0, 1.0, 1.0, 1.0, 1.0, 1.0, 1.0, 1.0, 1.0, 1.0, 1.0, 1.0, 1.0, 1.0, 1.0, 1.0, 1.0, 1.0, 1.0, 1.0, 1.0, 1.0, 1.0, 1.0, 1.0, 1.0, 1.0, 1.0, 1.0, 1.0, 1.0, 1.0, 1.0, 1.0, 1.0, 1.0, 1.0, 1.0, 1.0, 1.0, 1.0, 1.0, 1.0, 1.0, 1.0, 1.0, 1.0, 1.0, 1.0, 1.0, 1.0, 1.0, 1.0, 1.0, 1.0, 1.0, 1.0, 1.0, 1.0, 1.0, 1.0, 1.0, 1.0, 1.0, 1.0, 1.0, 1.0, 1.0, 1.0, 1.0, 1.0, 1.0, 1.0, 1.0, 1.0, 1.0, 1.0, 1.0, 1.0, 1.0, 1.0, 1.0, 1.0, 1.0, 1.0, 1.0, 1.0, 1.0, 1.0, 1.0, 1.0, 1.0, 1.0, 1.0, 1.0, 1.0, 1.0, 1.0, 1.0, 1.0, 1.0, 1.0, 1.0, 1.0, 1.0, 1.0, 1.0, 1.0, 1.0, 1.0, 1.0, 1.0, 1.0, 1.0, 1.0, 1.0, 1.0, 1.0, 1.0, 1.0, 1.0, 1.0, 1.0, 1.0, 1.0, 1.0, 1.0, 1.0, 1.0, 1.0, 1.0, 1.0, 1.0, 1.0, 1.0, 1.0, 1.0, 1.0, 1.0, 1.0, 1.0, 1.0, 1.0, 1.0, 1.0, 1.0, 1.0, 1.0, 1.0, 1.0, 1.0, 1.0, 1.0, 1.0, 1.0, 1.0, 1.0, 1.0, 1.0, 1.0, 1.0, 1.0, 1.0, 1.0, 1.0, 1.0, 1.0, 1.0, 1.0, 1.0, 1.0, 1.0, 1.0, 1.0, 1.0, 1.0, 1.0, 1.0, 1.0, 1.0, 1.0, 1.0, 1.0, 1.0, 1.0, 1.0, 1.0, 1.0, 1.0, 1.0, 1.0, 1.0, 1.0, 1.0, 1.0, 1.0, 1.0, 1.0, 1.0, 1.0, 1.0, 1.0, 1.0, 1.0, 1.0, 1.0, 1.0, 1.0, 1.0, 1.0, 1.0, 1.0, 1.0, 1.0, 1.0, 1.0, 1.0, 1.0, 1.0, 1.0, 1.0, 1.0, 1.0, 1.0, 1.0, 1.0, 1.0, 1.0, 1.0, 1.0, 1.0, 1.0, 1.0, 1.0, 1.0, 1.0, 1.0, 1.0, 1.0, 1.0, 1.0, 1.0, 1.0, 1.0, 1.0, 1.0, 1.0, 1.0, 1.0, 1.0, 1.0, 1.0, 1.0, 1.0, 1.0, 1.0, 1.0, 1.0, 1.0, 1.0, 1.0, 1.0, 1.0, 1.0, 1.0, 1.0, 1.0, 1.0, 1.0, 1.0, 1.0, 1.0, 1.0, 1.0, 1.0, 1.0, 1.0, 1.0, 1.0, 1.0, 1.0, 1.0, 1.0, 1.0, 1.0, 1.0, 1.0, 1.0, 1.0, 1.0, 1.0, 1.0, 1.0, 1.0, 1.0, 1.0, 1.0, 1.0, 1.0, 1.0, 1.0, 1.0, 1.0, 1.0, 1.0, 1.0, 1.0, 1.0, 1.0, 1.0, 1.0, 1.0, 1.0, 1.0, 1.0, 1.0, 1.0, 1.0, 1.0, 1.0, 1.0, 1.0, 1.0, 1.0, 1.0, 1.0, 1.0, 1.0, 1.0, 1.0, 1.0, 1.0, 1.0, 1.0, 1.0, 1.0, 1.0, 1.0, 1.0, 1.0, 1.0, 1.0, 1.0, 1.0, 1.0, 1.0, 1.0, 1.0, 1.0, 1.0, 1.0, 1.0, 1.0, 1.0, 1.0, 1.0, 1.0, 1.0, 1.0, 1.0, 1.0, 1.0, 1.0, 1.0, 1.0, 1.0, 1.0, 1.0, 1.0, 1.0, 1.0, 1.0, 1.0, 1.0, 1.0, 1.0, 1.0, 1.0, 1.0, 1.0, 1.0, 1.0, 1.0, 1.0, 1.0, 1.0, 1.0, 1.0, 1.0, 1.0, 1.0, 1.0, 1.0, 1.0, 1.0, 1.0, 1.0, 1.0, 1.0, 1.0, 1.0, 1.0, 1.0, 1.0, 1.0, 1.0, 1.0, 1.0, 1.0, 1.0, 1.0, 1.0, 1.0, 1.0, 1.0, 1.0, 1.0, 1.0, 1.0, 1.0, 1.0, 1.0, 1.0, 1.0, 1.0, 1.0, 1.0, 1.0, 1.0, 1.0, 1.0, 1.0, 1.0, 1.0, 1.0, 1.0, 1.0, 1.0, 1.0, 1.0, 1.0, 1.0, 1.0, 1.0, 1.0, 1.0, 1.0, 1.0, 1.0, 1.0, 1.0, 1.0, 1.0, 1.0, 1.0, 1.0, 1.0, 1.0, 1.0, 1.0, 1.0, 1.0, 1.0, 1.0, 1.0, 1.0, 1.0, 1.0, 1.0, 1.0, 1.0, 1.0, 1.0, 1.0, 1.0, 1.0, 1.0, 1.0, 1.0, 1.0, 1.0, 1.0, 1.0, 1.0, 1.0, 1.0, 1.0, 1.0, 1.0, 1.0, 1.0, 1.0, 1.0, 1.0, 1.0, 1.0, 1.0, 1.0, 1.0, 1.0, 1.0, 1.0, 1.0, 1.0, 1.0, 1.0, 1.0, 1.0, 1.0, 1.0, 1.0, 1.0, 1.0, 1.0, 1.0, 1.0, 1.0, 1.0, 1.0, 1.0, 1.0, 1.0, 1.0, 1.0, 1.0, 1.0, 1.0, 1.0, 1.0, 1.0, 1.0, 1.0, 1.0, 1.0, 1.0, 1.0, 1.0, 1.0, 1.0, 1.0, 1.0, 1.0, 1.0, 1.0, 1.0, 1.0, 1.0, 1.0, 1.0, 1.0, 1.0, 1.0, 1.0, 1.0, 1.0, 1.0, 1.0, 1.0, 1.0, 1.0, 1.0, 1.0, 1.0, 1.0, 1.0, 1.0, 1.0, 1.0, 1.0, 1.0, 1.0, 1.0, 1.0, 1.0, 1.0, 1.0, 1.0, 1.0, 1.0, 1.0, 1.0, 1.0, 1.0, 1.0, 1.0, 1.0, 1.0, 1.0, 1.0, 1.0, 1.0, 1.0, 1.0, 1.0, 1.0, 1.0, 1.0, 1.0, 1.0, 1.0, 1.0, 1.0, 1.0, 1.0, 1.0, 1.0, 1.0, 1.0, 1.0, 1.0, 1.0, 1.0, 1.0, 1.0, 1.0, 1.0, 1.0, 1.0, 1.0, 1.0, 1.0, 1.0, 1.0, 1.0, 1.0, 1.0, 1.0, 1.0, 1.0, 1.0, 1.0, 1.0, 1.0, 1.0, 1.0, 1.0, 1.0, 1.0, 1.0, 1.0, 1.0, 1.0, 1.0, 1.0, 1.0, 1.0, 1.0, 1.0, 1.0, 1.0, 1.0, 1.0, 1.0, 1.0, 1.0, 1.0, 1.0, 1.0, 1.0, 1.0, 1.0, 1.0, 1.0, 1.0, 1.0, 1.0, 1.0, 1.0, 1.0, 1.0, 1.0, 1.0, 1.0, 1.0, 1.0, 1.0, 1.0, 1.0, 1.0, 1.0, 1.0, 1.0, 1.0, 1.0, 1.0, 1.0, 1.0, 1.0, 1.0, 1.0, 1.0, 1.0, 1.0, 1.0, 1.0, 1.0, 1.0, 1.0, 1.0, 1.0, 1.0, 1.0, 1.0, 1.0, 1.0, 1.0, 1.0, 1.0, 1.0, 1.0, 1.0, 1.0, 1.0, 1.0, 1.0, 1.0, 1.0, 1.0, 1.0, 1.0, 1.0, 1.0, 1.0, 1.0, 1.0, 1.0, 1.0, 1.0, 1.0, 1.0, 1.0, 1.0, 1.0, 1.0, 1.0, 1.0, 1.0, 1.0, 1.0, 1.0, 1.0, 1.0, 1.0, 1.0, 1.0, 1.0, 1.0, 1.0, 1.0, 1.0, 1.0, 1.0, 1.0, 1.0, 1.0, 1.0, 1.0, 1.0, 1.0, 1.0, 1.0, 1.0, 1.0, 1.0, 1.0, 1.0, 1.0, 1.0, 1.0, 1.0, 1.0, 1.0, 1.0, 1.0, 1.0, 1.0, 1.0, 1.0, 1.0, 1.0, 1.0, 1.0, 1.0, 1.0, 1.0, 1.0, 1.0, 1.0, 1.0, 1.0, 1.0, 1.0, 1.0, 1.0, 1.0, 1.0, 1.0, 1.0, 1.0, 1.0, 1.0, 1.0, 1.0, 1.0, 1.0, 1.0, 1.0, 1.0, 1.0, 1.0, 1.0, 1.0, 1.0, 1.0, 1.0, 1.0, 1.0, 1.0, 1.0, 1.0, 1.0, 1.0, 1.0, 1.0, 1.0, 1.0, 1.0, 1.0, 1.0, 1.0, 1.0, 1.0, 1.0, 1.0, 1.0, 1.0, 1.0, 1.0, 1.0, 1.0, 1.0, 1.0, 1.0, 1.0, 1.0, 1.0, 1.0, 1.0, 1.0, 1.0, 1.0, 1.0, 1.0, 1.0, 1.0, 1.0, 1.0, 1.0, 1.0, 1.0, 1.0, 1.0, 1.0, 1.0, 1.0, 1.0, 1.0, 1.0, 1.0, 1.0, 1.0, 1.0, 1.0, 1.0, 1.0, 1.0, 1.0, 1.0, 1.0, 1.0, 1.0, 1.0, 1.0, 1.0, 1.0, 1.0, 1.0, 1.0, 1.0, 1.0, 1.0, 1.0, 1.0, 1.0, 1.0, 1.0, 1.0, 1.0, 1.0, 1.0, 1.0, 1.0, 1.0, 1.0, 1.0, 1.0, 1.0, 1.0, 1.0, 1.0, 1.0, 1.0, 1.0, 1.0, 1.0, 1.0, 1.0, 1.0, 1.0, 1.0, 1.0, 1.0, 1.0, 1.0, 1.0, 1.0, 1.0, 1.0, 1.0, 1.0, 1.0, 1.0, 1.0, 1.0, 1.0, 1.0, 1.0, 1.0, 1.0, 1.0, 1.0, 1.0, 1.0, 1.0, 1.0, 1.0, 1.0, 1.0, 1.0, 1.0, 1.0, 1.0, 1.0, 1.0, 1.0, 1.0, 1.0, 1.0, 1.0, 1.0, 1.0, 1.0, 1.0, 1.0, 1.0, 1.0, 1.0, 1.0, 1.0, 1.0, 1.0, 1.0, 1.0, 1.0, 1.0, 1.0, 1.0, 1.0, 1.0, 1.0, 1.0, 1.0, 1.0, 1.0, 1.0, 1.0, 1.0, 1.0, 1.0, 1.0, 1.0, 1.0, 1.0, 1.0, 1.0, 1.0, 1.0, 1.0, 1.0, 1.0, 1.0, 1.0, 1.0, 1.0, 1.0, 1.0, 1.0, 1.0, 1.0, 1.0, 1.0, 1.0, 1.0, 1.0, 1.0, 1.0, 1.0, 1.0, 1.0, 1.0, 1.0, 1.0, 1.0, 1.0, 1.0, 1.0, 1.0, 1.0, 1.0, 1.0, 1.0, 1.0, 1.0, 1.0, 1.0, 1.0, 1.0, 1.0, 1.0, 1.0, 1.0, 1.0, 1.0, 1.0, 1.0, 1.0, 1.0, 1.0, 1.0, 1.0, 1.0, 1.0, 1.0, 1.0, 1.0, 1.0, 1.0, 1.0, 1.0, 1.0, 1.0, 1.0, 1.0, 1.0, 1.0, 1.0, 1.0, 1.0, 1.0, 1.0, 1.0, 1.0, 1.0, 1.0, 1.0, 1.0, 1.0, 1.0, 1.0, 1.0, 1.0, 1.0, 1.0, 1.0, 1.0, 1.0, 1.0, 1.0, 1.0, 1.0, 1.0, 1.0, 1.0, 1.0, 1.0, 1.0, 1.0, 1.0, 1.0, 1.0, 1.0, 1.0, 1.0, 1.0, 1.0, 1.0, 1.0, 1.0, 1.0, 1.0, 1.0, 1.0, 1.0, 1.0, 1.0, 1.0, 1.0, 1.0, 1.0, 1.0, 1.0, 1.0, 1.0, 1.0, 1.0, 1.0, 1.0, 1.0, 1.0, 1.0, 1.0, 1.0, 1.0, 1.0, 1.0, 1.0, 1.0, 1.0, 1.0, 1.0, 1.0, 1.0, 1.0, 1.0, 1.0, 1.0, 1.0, 1.0, 1.0, 1.0, 1.0, 1.0, 1.0, 1.0, 1.0, 1.0, 1.0, 1.0, 1.0, 1.0, 1.0, 1.0, 1.0, 1.0, 1.0, 1.0, 1.0, 1.0, 1.0, 1.0, 1.0, 1.0, 1.0, 1.0, 1.0, 1.0, 1.0, 1.0, 1.0, 1.0, 1.0, 1.0, 1.0, 1.0, 1.0, 1.0, 1.0, 1.0, 1.0, 1.0, 1.0, 1.0, 1.0, 1.0, 1.0, 1.0, 1.0, 1.0, 1.0, 1.0, 1.0, 1.0, 1.0, 1.0, 1.0, 1.0, 1.0, 1.0, 1.0, 1.0, 1.0, 1.0, 1.0, 1.0, 1.0, 1.0, 1.0, 1.0, 1.0, 1.0, 1.0, 1.0, 1.0, 1.0, 1.0, 1.0, 1.0, 1.0, 1.0, 1.0, 1.0, 1.0, 1.0, 1.0, 1.0, 1.0, 1.0, 1.0, 1.0, 1.0, 1.0, 1.0, 1.0, 1.0, 1.0, 1.0, 1.0, 1.0, 1.0, 1.0, 1.0, 1.0, 1.0, 1.0, 1.0, 1.0, 1.0, 1.0, 1.0, 1.0, 1.0, 1.0, 1.0, 1.0, 1.0, 1.0, 1.0, 1.0, 1.0, 1.0, 1.0, 1.0, 1.0, 1.0, 1.0, 1.0, 1.0, 1.0, 1.0, 1.0, 1.0, 1.0, 1.0, 1.0, 1.0, 1.0, 1.0, 1.0, 1.0, 1.0, 1.0, 1.0, 1.0, 1.0, 1.0, 1.0, 1.0, 1.0, 1.0, 1.0, 1.0, 1.0, 1.0, 1.0, 1.0, 1.0, 1.0, 1.0, 1.0, 1.0, 1.0, 1.0, 1.0, 1.0, 1.0, 1.0, 1.0, 1.0, 1.0, 1.0, 1.0, 1.0, 1.0, 1.0, 1.0, 1.0, 1.0, 1.0, 1.0, 1.0, 1.0, 1.0, 1.0, 1.0, 1.0, 1.0, 1.0, 1.0, 1.0, 1.0, 1.0, 1.0, 1.0])
me_plane_001.use_remesh_preserve_volume = False
me_plane_001.use_remesh_preserve_attributes = False
me_plane_001.use_mirror_vertex_groups = False
me_plane_001.update()
me_plane = bpy.data.meshes.new('Plane')
me_plane.from_pydata([(1.0, 1.0, 0.0), (1.0, -1.0, 0.0), (-1.0, -1.0, 0.0), (-1.0, 1.0, 0.0), (-1.0, 1.0, 2.0), (-1.0, -1.0, 2.0)], [], [(0, 3, 2, 1), (2, 3, 4, 5)])
_uv = me_plane.uv_layers.new(name='UVMap')
_uv.uv.foreach_set('vector', [1.0, 0.9961, 0.0, 1.0, -0.003906, 0.0, 0.9961, -0.003906, 1.0, 0.0, 0.998, 1.0, -0.001953, 0.998, 0.0, -0.001953])
_ca = me_plane.color_attributes.new('Col', 'BYTE_COLOR', 'CORNER')
_ca.data.foreach_set('color', [1.0, 1.0, 1.0, 1.0, 1.0, 1.0, 1.0, 1.0, 1.0, 1.0, 1.0, 1.0, 1.0, 1.0, 1.0, 1.0, 1.0, 1.0, 1.0, 1.0, 1.0, 1.0, 1.0, 1.0, 1.0, 1.0, 1.0, 1.0, 1.0, 1.0, 1.0, 1.0])
me_plane.materials.append(mat_material)
me_plane.use_remesh_preserve_volume = False
me_plane.use_remesh_preserve_attributes = False
me_plane.use_mirror_vertex_groups = False
me_plane.update()

# ---- objects
ob_plane_001 = bpy.data.objects.new('Plane.001', me_plane_001)
ob_plane = bpy.data.objects.new('Plane', me_plane)

# ---- transforms, parenting, visibility, modifiers, constraints
ob_plane_001.location = (-0.06153, -1.768, -0.308)
ob_plane_001.rotation_euler = (1.571, -0.0, 1.571)
ob_plane_001.lock_rotations_4d = False
ob_plane_001.empty_display_type = 'ARROWS'
ob_plane_001.color = (0.0, 0.0, 0.0, 1.0)
ob_plane_001.lineart.crease_threshold = 0.0
ob_plane.location = (0.0, 0.0, 0.0)
ob_plane.rotation_euler = (1.571, 1.794e-16, 1.794e-16)
ob_plane.lock_rotations_4d = False
ob_plane.empty_display_type = 'ARROWS'
ob_plane.color = (0.0, 0.0, 0.0, 1.0)
ob_plane.lineart.crease_threshold = 0.0

# ---- collection membership
col_collection_1.objects.link(ob_plane_001)
col_collection_1.objects.link(ob_plane)

# ---- scene / render settings (as saved in the file)
scene.frame_start = 1; scene.frame_end = 250; scene.frame_set(1)
scene.render.engine = 'BLENDER_EEVEE_NEXT'
scene.render.image_settings.color_mode = 'RGB'
scene.render.image_settings.compression = 90
scene.render.resolution_x = 1280
scene.render.resolution_y = 960
scene.render.fps = 25
scene.render.dither_intensity = 0.0
scene.render.use_compositing = False
scene.render.use_sequencer = False
scene.render.use_file_extension = False
scene.render.bake_bias = 0.0
scene.render.use_stamp_time = False
scene.render.use_stamp_date = False
scene.render.use_stamp_frame = False
scene.render.use_stamp_camera = False
scene.render.use_stamp_scene = False
scene.render.use_stamp_filename = False
scene.render.use_stamp_render_time = False
scene.render.stamp_font_size = 0
scene.cycles.use_denoising = False
scene.cycles.samples = 10
scene.cycles.sampling_pattern = 'TABULATED_SOBOL'
scene.cycles.light_sampling_threshold = 0.0
scene.cycles.use_adaptive_sampling = False
scene.cycles.use_light_tree = False
scene.cycles.blur_glossy = 0.0
scene.cycles.volume_bounces = 1
scene.cycles.pixel_filter_type = 'GAUSSIAN'
scene.cycles.sample_clamp_indirect = 0.0
scene.view_settings.view_transform = 'Raw'
bpy.context.view_layer.update()

# ---- added for rendering (the .blend has no active camera and no usable light): camera, sun + grey world if the file has none
cam_auto = bpy.data.cameras.new('AutoCamera')
cam_auto.lens = 50.0
cam_auto.sensor_width = 36.0
cam_auto.clip_end = 1000.0
ob_auto_camera = bpy.data.objects.new('AutoCamera', cam_auto)
scene.collection.objects.link(ob_auto_camera)
ob_auto_camera.location = (3.20507, -4.84609, 2.56406)
ob_auto_camera.rotation_euler = (1.09748, -7.21219e-08, 0.694738)
scene.camera = ob_auto_camera
light_auto_sun = bpy.data.lights.new('AutoSun', 'SUN')
light_auto_sun.energy = 3.0
light_auto_sun.angle = 0.0523599
ob_auto_sun = bpy.data.objects.new('AutoSun', light_auto_sun)
scene.collection.objects.link(ob_auto_sun)
ob_auto_sun.rotation_euler = (0.872665, 0.174533, 0.523599)
if scene.world is None:
    world_auto = bpy.data.worlds.new('AutoWorld')
    world_auto.color = (0.3, 0.3, 0.3)
    scene.world = world_auto
bpy.context.view_layer.update()
